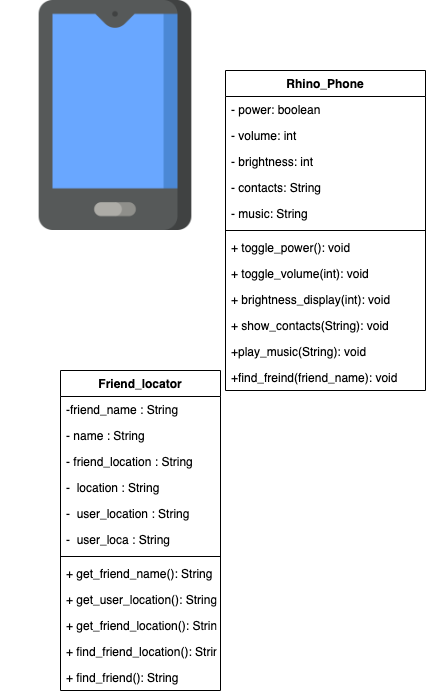

The diagram above was exported from draw.io. Its source (the exported page's mxGraphModel, read from the mxfile embedded in the PNG):
<mxGraphModel dx="669" dy="488" grid="1" gridSize="10" guides="1" tooltips="1" connect="1" arrows="1" fold="1" page="1" pageScale="1" pageWidth="850" pageHeight="1100" math="0" shadow="0">
  <root>
    <mxCell id="0" />
    <mxCell id="1" parent="0" />
    <mxCell id="yqI8ppQs6EkUS6ngkoZh-1" value="" style="shape=image;verticalLabelPosition=bottom;labelBackgroundColor=#ffffff;verticalAlign=top;aspect=fixed;imageAspect=0;image=data:image/png,(base64 omitted: 8844 chars);" vertex="1" parent="1">
      <mxGeometry width="230" height="230" as="geometry" />
    </mxCell>
    <mxCell id="yqI8ppQs6EkUS6ngkoZh-2" value="Rhino_Phone" style="swimlane;fontStyle=1;align=center;verticalAlign=top;childLayout=stackLayout;horizontal=1;startSize=26;horizontalStack=0;resizeParent=1;resizeParentMax=0;resizeLast=0;collapsible=1;marginBottom=0;" vertex="1" parent="1">
      <mxGeometry x="225" y="70" width="200" height="320" as="geometry" />
    </mxCell>
    <mxCell id="yqI8ppQs6EkUS6ngkoZh-3" value="- power: boolean" style="text;strokeColor=none;fillColor=none;align=left;verticalAlign=top;spacingLeft=4;spacingRight=4;overflow=hidden;rotatable=0;points=[[0,0.5],[1,0.5]];portConstraint=eastwest;" vertex="1" parent="yqI8ppQs6EkUS6ngkoZh-2">
      <mxGeometry y="26" width="200" height="26" as="geometry" />
    </mxCell>
    <mxCell id="yqI8ppQs6EkUS6ngkoZh-6" value="- volume: int" style="text;strokeColor=none;fillColor=none;align=left;verticalAlign=top;spacingLeft=4;spacingRight=4;overflow=hidden;rotatable=0;points=[[0,0.5],[1,0.5]];portConstraint=eastwest;" vertex="1" parent="yqI8ppQs6EkUS6ngkoZh-2">
      <mxGeometry y="52" width="200" height="26" as="geometry" />
    </mxCell>
    <mxCell id="yqI8ppQs6EkUS6ngkoZh-9" value="- brightness: int" style="text;strokeColor=none;fillColor=none;align=left;verticalAlign=top;spacingLeft=4;spacingRight=4;overflow=hidden;rotatable=0;points=[[0,0.5],[1,0.5]];portConstraint=eastwest;" vertex="1" parent="yqI8ppQs6EkUS6ngkoZh-2">
      <mxGeometry y="78" width="200" height="26" as="geometry" />
    </mxCell>
    <mxCell id="yqI8ppQs6EkUS6ngkoZh-11" value="- contacts: String" style="text;strokeColor=none;fillColor=none;align=left;verticalAlign=top;spacingLeft=4;spacingRight=4;overflow=hidden;rotatable=0;points=[[0,0.5],[1,0.5]];portConstraint=eastwest;" vertex="1" parent="yqI8ppQs6EkUS6ngkoZh-2">
      <mxGeometry y="104" width="200" height="26" as="geometry" />
    </mxCell>
    <mxCell id="yqI8ppQs6EkUS6ngkoZh-13" value="- music: String" style="text;strokeColor=none;fillColor=none;align=left;verticalAlign=top;spacingLeft=4;spacingRight=4;overflow=hidden;rotatable=0;points=[[0,0.5],[1,0.5]];portConstraint=eastwest;" vertex="1" parent="yqI8ppQs6EkUS6ngkoZh-2">
      <mxGeometry y="130" width="200" height="26" as="geometry" />
    </mxCell>
    <mxCell id="yqI8ppQs6EkUS6ngkoZh-4" value="" style="line;strokeWidth=1;fillColor=none;align=left;verticalAlign=middle;spacingTop=-1;spacingLeft=3;spacingRight=3;rotatable=0;labelPosition=right;points=[];portConstraint=eastwest;" vertex="1" parent="yqI8ppQs6EkUS6ngkoZh-2">
      <mxGeometry y="156" width="200" height="8" as="geometry" />
    </mxCell>
    <mxCell id="yqI8ppQs6EkUS6ngkoZh-5" value="+ toggle_power(): void" style="text;strokeColor=none;fillColor=none;align=left;verticalAlign=top;spacingLeft=4;spacingRight=4;overflow=hidden;rotatable=0;points=[[0,0.5],[1,0.5]];portConstraint=eastwest;" vertex="1" parent="yqI8ppQs6EkUS6ngkoZh-2">
      <mxGeometry y="164" width="200" height="26" as="geometry" />
    </mxCell>
    <mxCell id="yqI8ppQs6EkUS6ngkoZh-7" value="+ toggle_volume(int): void" style="text;strokeColor=none;fillColor=none;align=left;verticalAlign=top;spacingLeft=4;spacingRight=4;overflow=hidden;rotatable=0;points=[[0,0.5],[1,0.5]];portConstraint=eastwest;" vertex="1" parent="yqI8ppQs6EkUS6ngkoZh-2">
      <mxGeometry y="190" width="200" height="26" as="geometry" />
    </mxCell>
    <mxCell id="yqI8ppQs6EkUS6ngkoZh-10" value="+ brightness_display(int): void" style="text;strokeColor=none;fillColor=none;align=left;verticalAlign=top;spacingLeft=4;spacingRight=4;overflow=hidden;rotatable=0;points=[[0,0.5],[1,0.5]];portConstraint=eastwest;" vertex="1" parent="yqI8ppQs6EkUS6ngkoZh-2">
      <mxGeometry y="216" width="200" height="26" as="geometry" />
    </mxCell>
    <mxCell id="yqI8ppQs6EkUS6ngkoZh-12" value="+ show_contacts(String): void" style="text;strokeColor=none;fillColor=none;align=left;verticalAlign=top;spacingLeft=4;spacingRight=4;overflow=hidden;rotatable=0;points=[[0,0.5],[1,0.5]];portConstraint=eastwest;" vertex="1" parent="yqI8ppQs6EkUS6ngkoZh-2">
      <mxGeometry y="242" width="200" height="26" as="geometry" />
    </mxCell>
    <mxCell id="yqI8ppQs6EkUS6ngkoZh-14" value="+play_music(String): void" style="text;strokeColor=none;fillColor=none;align=left;verticalAlign=top;spacingLeft=4;spacingRight=4;overflow=hidden;rotatable=0;points=[[0,0.5],[1,0.5]];portConstraint=eastwest;" vertex="1" parent="yqI8ppQs6EkUS6ngkoZh-2">
      <mxGeometry y="268" width="200" height="26" as="geometry" />
    </mxCell>
    <mxCell id="yqI8ppQs6EkUS6ngkoZh-28" value="+find_freind(friend_name): void" style="text;strokeColor=none;fillColor=none;align=left;verticalAlign=top;spacingLeft=4;spacingRight=4;overflow=hidden;rotatable=0;points=[[0,0.5],[1,0.5]];portConstraint=eastwest;" vertex="1" parent="yqI8ppQs6EkUS6ngkoZh-2">
      <mxGeometry y="294" width="200" height="26" as="geometry" />
    </mxCell>
    <mxCell id="yqI8ppQs6EkUS6ngkoZh-15" value="Friend_locator" style="swimlane;fontStyle=1;align=center;verticalAlign=top;childLayout=stackLayout;horizontal=1;startSize=26;horizontalStack=0;resizeParent=1;resizeParentMax=0;resizeLast=0;collapsible=1;marginBottom=0;" vertex="1" parent="1">
      <mxGeometry x="60" y="370" width="160" height="320" as="geometry" />
    </mxCell>
    <mxCell id="yqI8ppQs6EkUS6ngkoZh-16" value="-friend_name : String " style="text;strokeColor=none;fillColor=none;align=left;verticalAlign=top;spacingLeft=4;spacingRight=4;overflow=hidden;rotatable=0;points=[[0,0.5],[1,0.5]];portConstraint=eastwest;" vertex="1" parent="yqI8ppQs6EkUS6ngkoZh-15">
      <mxGeometry y="26" width="160" height="26" as="geometry" />
    </mxCell>
    <mxCell id="yqI8ppQs6EkUS6ngkoZh-19" value="- name : String " style="text;strokeColor=none;fillColor=none;align=left;verticalAlign=top;spacingLeft=4;spacingRight=4;overflow=hidden;rotatable=0;points=[[0,0.5],[1,0.5]];portConstraint=eastwest;" vertex="1" parent="yqI8ppQs6EkUS6ngkoZh-15">
      <mxGeometry y="52" width="160" height="26" as="geometry" />
    </mxCell>
    <mxCell id="yqI8ppQs6EkUS6ngkoZh-20" value="- friend_location : String " style="text;strokeColor=none;fillColor=none;align=left;verticalAlign=top;spacingLeft=4;spacingRight=4;overflow=hidden;rotatable=0;points=[[0,0.5],[1,0.5]];portConstraint=eastwest;" vertex="1" parent="yqI8ppQs6EkUS6ngkoZh-15">
      <mxGeometry y="78" width="160" height="26" as="geometry" />
    </mxCell>
    <mxCell id="yqI8ppQs6EkUS6ngkoZh-21" value="-  location : String " style="text;strokeColor=none;fillColor=none;align=left;verticalAlign=top;spacingLeft=4;spacingRight=4;overflow=hidden;rotatable=0;points=[[0,0.5],[1,0.5]];portConstraint=eastwest;" vertex="1" parent="yqI8ppQs6EkUS6ngkoZh-15">
      <mxGeometry y="104" width="160" height="26" as="geometry" />
    </mxCell>
    <mxCell id="yqI8ppQs6EkUS6ngkoZh-22" value="-  user_location : String " style="text;strokeColor=none;fillColor=none;align=left;verticalAlign=top;spacingLeft=4;spacingRight=4;overflow=hidden;rotatable=0;points=[[0,0.5],[1,0.5]];portConstraint=eastwest;" vertex="1" parent="yqI8ppQs6EkUS6ngkoZh-15">
      <mxGeometry y="130" width="160" height="26" as="geometry" />
    </mxCell>
    <mxCell id="yqI8ppQs6EkUS6ngkoZh-23" value="-  user_loca : String " style="text;strokeColor=none;fillColor=none;align=left;verticalAlign=top;spacingLeft=4;spacingRight=4;overflow=hidden;rotatable=0;points=[[0,0.5],[1,0.5]];portConstraint=eastwest;" vertex="1" parent="yqI8ppQs6EkUS6ngkoZh-15">
      <mxGeometry y="156" width="160" height="26" as="geometry" />
    </mxCell>
    <mxCell id="yqI8ppQs6EkUS6ngkoZh-17" value="" style="line;strokeWidth=1;fillColor=none;align=left;verticalAlign=middle;spacingTop=-1;spacingLeft=3;spacingRight=3;rotatable=0;labelPosition=right;points=[];portConstraint=eastwest;" vertex="1" parent="yqI8ppQs6EkUS6ngkoZh-15">
      <mxGeometry y="182" width="160" height="8" as="geometry" />
    </mxCell>
    <mxCell id="yqI8ppQs6EkUS6ngkoZh-18" value="+ get_friend_name(): String " style="text;strokeColor=none;fillColor=none;align=left;verticalAlign=top;spacingLeft=4;spacingRight=4;overflow=hidden;rotatable=0;points=[[0,0.5],[1,0.5]];portConstraint=eastwest;" vertex="1" parent="yqI8ppQs6EkUS6ngkoZh-15">
      <mxGeometry y="190" width="160" height="26" as="geometry" />
    </mxCell>
    <mxCell id="yqI8ppQs6EkUS6ngkoZh-24" value="+ get_user_location(): String " style="text;strokeColor=none;fillColor=none;align=left;verticalAlign=top;spacingLeft=4;spacingRight=4;overflow=hidden;rotatable=0;points=[[0,0.5],[1,0.5]];portConstraint=eastwest;" vertex="1" parent="yqI8ppQs6EkUS6ngkoZh-15">
      <mxGeometry y="216" width="160" height="26" as="geometry" />
    </mxCell>
    <mxCell id="yqI8ppQs6EkUS6ngkoZh-25" value="+ get_friend_location(): String " style="text;strokeColor=none;fillColor=none;align=left;verticalAlign=top;spacingLeft=4;spacingRight=4;overflow=hidden;rotatable=0;points=[[0,0.5],[1,0.5]];portConstraint=eastwest;" vertex="1" parent="yqI8ppQs6EkUS6ngkoZh-15">
      <mxGeometry y="242" width="160" height="26" as="geometry" />
    </mxCell>
    <mxCell id="yqI8ppQs6EkUS6ngkoZh-26" value="+ find_friend_location(): String " style="text;strokeColor=none;fillColor=none;align=left;verticalAlign=top;spacingLeft=4;spacingRight=4;overflow=hidden;rotatable=0;points=[[0,0.5],[1,0.5]];portConstraint=eastwest;" vertex="1" parent="yqI8ppQs6EkUS6ngkoZh-15">
      <mxGeometry y="268" width="160" height="26" as="geometry" />
    </mxCell>
    <mxCell id="yqI8ppQs6EkUS6ngkoZh-27" value="+ find_friend(): String " style="text;strokeColor=none;fillColor=none;align=left;verticalAlign=top;spacingLeft=4;spacingRight=4;overflow=hidden;rotatable=0;points=[[0,0.5],[1,0.5]];portConstraint=eastwest;" vertex="1" parent="yqI8ppQs6EkUS6ngkoZh-15">
      <mxGeometry y="294" width="160" height="26" as="geometry" />
    </mxCell>
  </root>
</mxGraphModel>